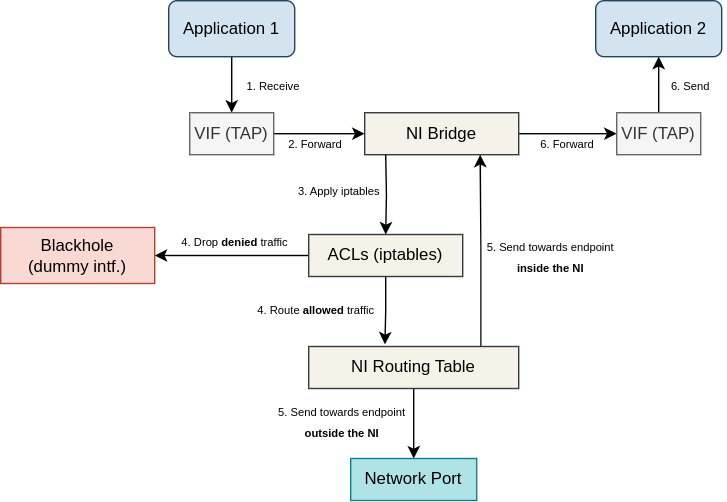

The diagram above was exported from draw.io. Its source (the exported page's mxGraphModel, read from the mxfile embedded in the PNG):
<mxGraphModel dx="790" dy="485" grid="1" gridSize="10" guides="1" tooltips="1" connect="1" arrows="1" fold="1" page="1" pageScale="1" pageWidth="850" pageHeight="1100" math="0" shadow="0">
  <root>
    <mxCell id="0" />
    <mxCell id="1" parent="0" />
    <mxCell id="k_2utClynX-wM6hdkzNR-6" style="edgeStyle=orthogonalEdgeStyle;rounded=0;orthogonalLoop=1;jettySize=auto;html=1;exitX=0.5;exitY=1;exitDx=0;exitDy=0;entryX=0.5;entryY=0;entryDx=0;entryDy=0;" parent="1" source="k_2utClynX-wM6hdkzNR-1" target="k_2utClynX-wM6hdkzNR-5" edge="1">
      <mxGeometry relative="1" as="geometry" />
    </mxCell>
    <mxCell id="k_2utClynX-wM6hdkzNR-1" value="Application 1" style="rounded=1;whiteSpace=wrap;html=1;fillColor=#D3E3F0;strokeColor=#23445d;" parent="1" vertex="1">
      <mxGeometry x="120" y="40" width="90" height="40" as="geometry" />
    </mxCell>
    <mxCell id="k_2utClynX-wM6hdkzNR-2" value="Application 2" style="rounded=1;whiteSpace=wrap;html=1;fillColor=#D3E3F0;strokeColor=#23445d;" parent="1" vertex="1">
      <mxGeometry x="425" y="40" width="90" height="40" as="geometry" />
    </mxCell>
    <mxCell id="k_2utClynX-wM6hdkzNR-8" value="" style="edgeStyle=orthogonalEdgeStyle;rounded=0;orthogonalLoop=1;jettySize=auto;html=1;" parent="1" source="k_2utClynX-wM6hdkzNR-5" target="k_2utClynX-wM6hdkzNR-7" edge="1">
      <mxGeometry relative="1" as="geometry" />
    </mxCell>
    <mxCell id="k_2utClynX-wM6hdkzNR-5" value="VIF (TAP)" style="rounded=0;whiteSpace=wrap;html=1;fillColor=#f5f5f5;fontColor=#333333;strokeColor=#666666;" parent="1" vertex="1">
      <mxGeometry x="135" y="120" width="60" height="30" as="geometry" />
    </mxCell>
    <mxCell id="5B0Ich-bUHmGQ1wo_g5Q-1" style="edgeStyle=orthogonalEdgeStyle;rounded=0;orthogonalLoop=1;jettySize=auto;html=1;exitX=1;exitY=0.5;exitDx=0;exitDy=0;entryX=0;entryY=0.5;entryDx=0;entryDy=0;" parent="1" source="k_2utClynX-wM6hdkzNR-7" target="k_2utClynX-wM6hdkzNR-9" edge="1">
      <mxGeometry relative="1" as="geometry" />
    </mxCell>
    <mxCell id="k_2utClynX-wM6hdkzNR-7" value="NI Bridge" style="rounded=0;whiteSpace=wrap;html=1;fillColor=#F5F3E9;strokeColor=#36393d;" parent="1" vertex="1">
      <mxGeometry x="260" y="120" width="110" height="30" as="geometry" />
    </mxCell>
    <mxCell id="5B0Ich-bUHmGQ1wo_g5Q-2" style="edgeStyle=orthogonalEdgeStyle;rounded=0;orthogonalLoop=1;jettySize=auto;html=1;exitX=0.5;exitY=0;exitDx=0;exitDy=0;entryX=0.5;entryY=1;entryDx=0;entryDy=0;" parent="1" source="k_2utClynX-wM6hdkzNR-9" target="k_2utClynX-wM6hdkzNR-2" edge="1">
      <mxGeometry relative="1" as="geometry" />
    </mxCell>
    <mxCell id="k_2utClynX-wM6hdkzNR-9" value="VIF (TAP)" style="rounded=0;whiteSpace=wrap;html=1;fillColor=#f5f5f5;fontColor=#333333;strokeColor=#666666;" parent="1" vertex="1">
      <mxGeometry x="440" y="120" width="60" height="30" as="geometry" />
    </mxCell>
    <mxCell id="5B0Ich-bUHmGQ1wo_g5Q-7" style="edgeStyle=orthogonalEdgeStyle;rounded=0;orthogonalLoop=1;jettySize=auto;html=1;exitX=0.5;exitY=1;exitDx=0;exitDy=0;entryX=0.363;entryY=-0.049;entryDx=0;entryDy=0;entryPerimeter=0;" parent="1" source="5B0Ich-bUHmGQ1wo_g5Q-4" target="5B0Ich-bUHmGQ1wo_g5Q-6" edge="1">
      <mxGeometry relative="1" as="geometry" />
    </mxCell>
    <mxCell id="5B0Ich-bUHmGQ1wo_g5Q-9" style="edgeStyle=orthogonalEdgeStyle;rounded=0;orthogonalLoop=1;jettySize=auto;html=1;exitX=0;exitY=0.5;exitDx=0;exitDy=0;" parent="1" source="5B0Ich-bUHmGQ1wo_g5Q-4" target="5B0Ich-bUHmGQ1wo_g5Q-8" edge="1">
      <mxGeometry relative="1" as="geometry" />
    </mxCell>
    <mxCell id="5B0Ich-bUHmGQ1wo_g5Q-4" value="ACLs (iptables)" style="rounded=0;whiteSpace=wrap;html=1;fillColor=#F5F3E9;strokeColor=#36393d;" parent="1" vertex="1">
      <mxGeometry x="220" y="207" width="110" height="30" as="geometry" />
    </mxCell>
    <mxCell id="5B0Ich-bUHmGQ1wo_g5Q-5" style="edgeStyle=orthogonalEdgeStyle;rounded=0;orthogonalLoop=1;jettySize=auto;html=1;entryX=0.5;entryY=0;entryDx=0;entryDy=0;" parent="1" target="5B0Ich-bUHmGQ1wo_g5Q-4" edge="1">
      <mxGeometry relative="1" as="geometry">
        <mxPoint x="275" y="150" as="sourcePoint" />
      </mxGeometry>
    </mxCell>
    <mxCell id="5B0Ich-bUHmGQ1wo_g5Q-10" style="edgeStyle=orthogonalEdgeStyle;rounded=0;orthogonalLoop=1;jettySize=auto;html=1;exitX=0.82;exitY=0.014;exitDx=0;exitDy=0;entryX=0.75;entryY=1;entryDx=0;entryDy=0;exitPerimeter=0;" parent="1" source="5B0Ich-bUHmGQ1wo_g5Q-6" target="k_2utClynX-wM6hdkzNR-7" edge="1">
      <mxGeometry relative="1" as="geometry" />
    </mxCell>
    <mxCell id="5B0Ich-bUHmGQ1wo_g5Q-12" style="edgeStyle=orthogonalEdgeStyle;rounded=0;orthogonalLoop=1;jettySize=auto;html=1;exitX=0.5;exitY=1;exitDx=0;exitDy=0;entryX=0.5;entryY=0;entryDx=0;entryDy=0;" parent="1" source="5B0Ich-bUHmGQ1wo_g5Q-6" target="5B0Ich-bUHmGQ1wo_g5Q-11" edge="1">
      <mxGeometry relative="1" as="geometry" />
    </mxCell>
    <mxCell id="5B0Ich-bUHmGQ1wo_g5Q-6" value="NI Routing Table" style="rounded=0;whiteSpace=wrap;html=1;fillColor=#F5F3E9;strokeColor=#36393d;" parent="1" vertex="1">
      <mxGeometry x="220" y="287" width="150" height="30" as="geometry" />
    </mxCell>
    <mxCell id="5B0Ich-bUHmGQ1wo_g5Q-8" value="Blackhole &lt;br&gt;(dummy intf.)" style="rounded=0;whiteSpace=wrap;html=1;fillColor=#fad9d5;strokeColor=#ae4132;" parent="1" vertex="1">
      <mxGeometry y="202" width="110" height="40" as="geometry" />
    </mxCell>
    <mxCell id="5B0Ich-bUHmGQ1wo_g5Q-11" value="Network Port" style="rounded=0;whiteSpace=wrap;html=1;fillColor=#b0e3e6;strokeColor=#0e8088;" parent="1" vertex="1">
      <mxGeometry x="250" y="367" width="90" height="30" as="geometry" />
    </mxCell>
    <mxCell id="5B0Ich-bUHmGQ1wo_g5Q-13" value="&lt;font style=&quot;font-size: 8px;&quot;&gt;1. Receive&lt;/font&gt;" style="text;html=1;strokeColor=none;fillColor=none;align=center;verticalAlign=middle;whiteSpace=wrap;rounded=0;" parent="1" vertex="1">
      <mxGeometry x="160" y="90" width="70" height="20" as="geometry" />
    </mxCell>
    <mxCell id="5B0Ich-bUHmGQ1wo_g5Q-15" value="&lt;font style=&quot;font-size: 8px;&quot;&gt;2. Forward&lt;/font&gt;" style="text;html=1;strokeColor=none;fillColor=none;align=center;verticalAlign=middle;whiteSpace=wrap;rounded=0;" parent="1" vertex="1">
      <mxGeometry x="190" y="132" width="70" height="20" as="geometry" />
    </mxCell>
    <mxCell id="5B0Ich-bUHmGQ1wo_g5Q-16" value="&lt;font style=&quot;font-size: 8px;&quot;&gt;6. Forward&lt;/font&gt;" style="text;html=1;strokeColor=none;fillColor=none;align=center;verticalAlign=middle;whiteSpace=wrap;rounded=0;" parent="1" vertex="1">
      <mxGeometry x="370" y="132" width="70" height="20" as="geometry" />
    </mxCell>
    <mxCell id="5B0Ich-bUHmGQ1wo_g5Q-18" value="&lt;font style=&quot;font-size: 8px;&quot;&gt;3. Apply iptables&lt;br&gt;&lt;/font&gt;" style="text;html=1;strokeColor=none;fillColor=none;align=center;verticalAlign=middle;whiteSpace=wrap;rounded=0;" parent="1" vertex="1">
      <mxGeometry x="207" y="165" width="70" height="20" as="geometry" />
    </mxCell>
    <mxCell id="5B0Ich-bUHmGQ1wo_g5Q-19" value="&lt;font style=&quot;font-size: 8px;&quot;&gt;4. Route &lt;b&gt;allowed&lt;/b&gt; traffic&lt;br&gt;&lt;/font&gt;" style="text;html=1;strokeColor=none;fillColor=none;align=center;verticalAlign=middle;whiteSpace=wrap;rounded=0;" parent="1" vertex="1">
      <mxGeometry x="181.5" y="250" width="87" height="20" as="geometry" />
    </mxCell>
    <mxCell id="5B0Ich-bUHmGQ1wo_g5Q-20" value="&lt;font style=&quot;font-size: 8px;&quot;&gt;4. Drop&amp;nbsp;&lt;b&gt;denied&lt;/b&gt; traffic&lt;br&gt;&lt;/font&gt;" style="text;html=1;strokeColor=none;fillColor=none;align=center;verticalAlign=middle;whiteSpace=wrap;rounded=0;" parent="1" vertex="1">
      <mxGeometry x="125" y="202" width="85" height="20" as="geometry" />
    </mxCell>
    <mxCell id="5B0Ich-bUHmGQ1wo_g5Q-21" value="&lt;font style=&quot;font-size: 8px;&quot;&gt;5. Send towards endpoint &lt;b&gt;outside the NI&lt;/b&gt;&lt;br&gt;&lt;/font&gt;" style="text;html=1;strokeColor=none;fillColor=none;align=center;verticalAlign=middle;whiteSpace=wrap;rounded=0;" parent="1" vertex="1">
      <mxGeometry x="197" y="330" width="94" height="20" as="geometry" />
    </mxCell>
    <mxCell id="5B0Ich-bUHmGQ1wo_g5Q-22" value="&lt;font style=&quot;font-size: 8px;&quot;&gt;5. Send towards endpoint &lt;b&gt;inside the NI&lt;/b&gt;&lt;br&gt;&lt;/font&gt;" style="text;html=1;strokeColor=none;fillColor=none;align=center;verticalAlign=middle;whiteSpace=wrap;rounded=0;" parent="1" vertex="1">
      <mxGeometry x="346" y="212" width="94" height="20" as="geometry" />
    </mxCell>
    <mxCell id="5B0Ich-bUHmGQ1wo_g5Q-23" value="&lt;font style=&quot;font-size: 8px;&quot;&gt;6. Send&lt;/font&gt;" style="text;html=1;strokeColor=none;fillColor=none;align=center;verticalAlign=middle;whiteSpace=wrap;rounded=0;" parent="1" vertex="1">
      <mxGeometry x="468" y="90" width="50" height="20" as="geometry" />
    </mxCell>
  </root>
</mxGraphModel>